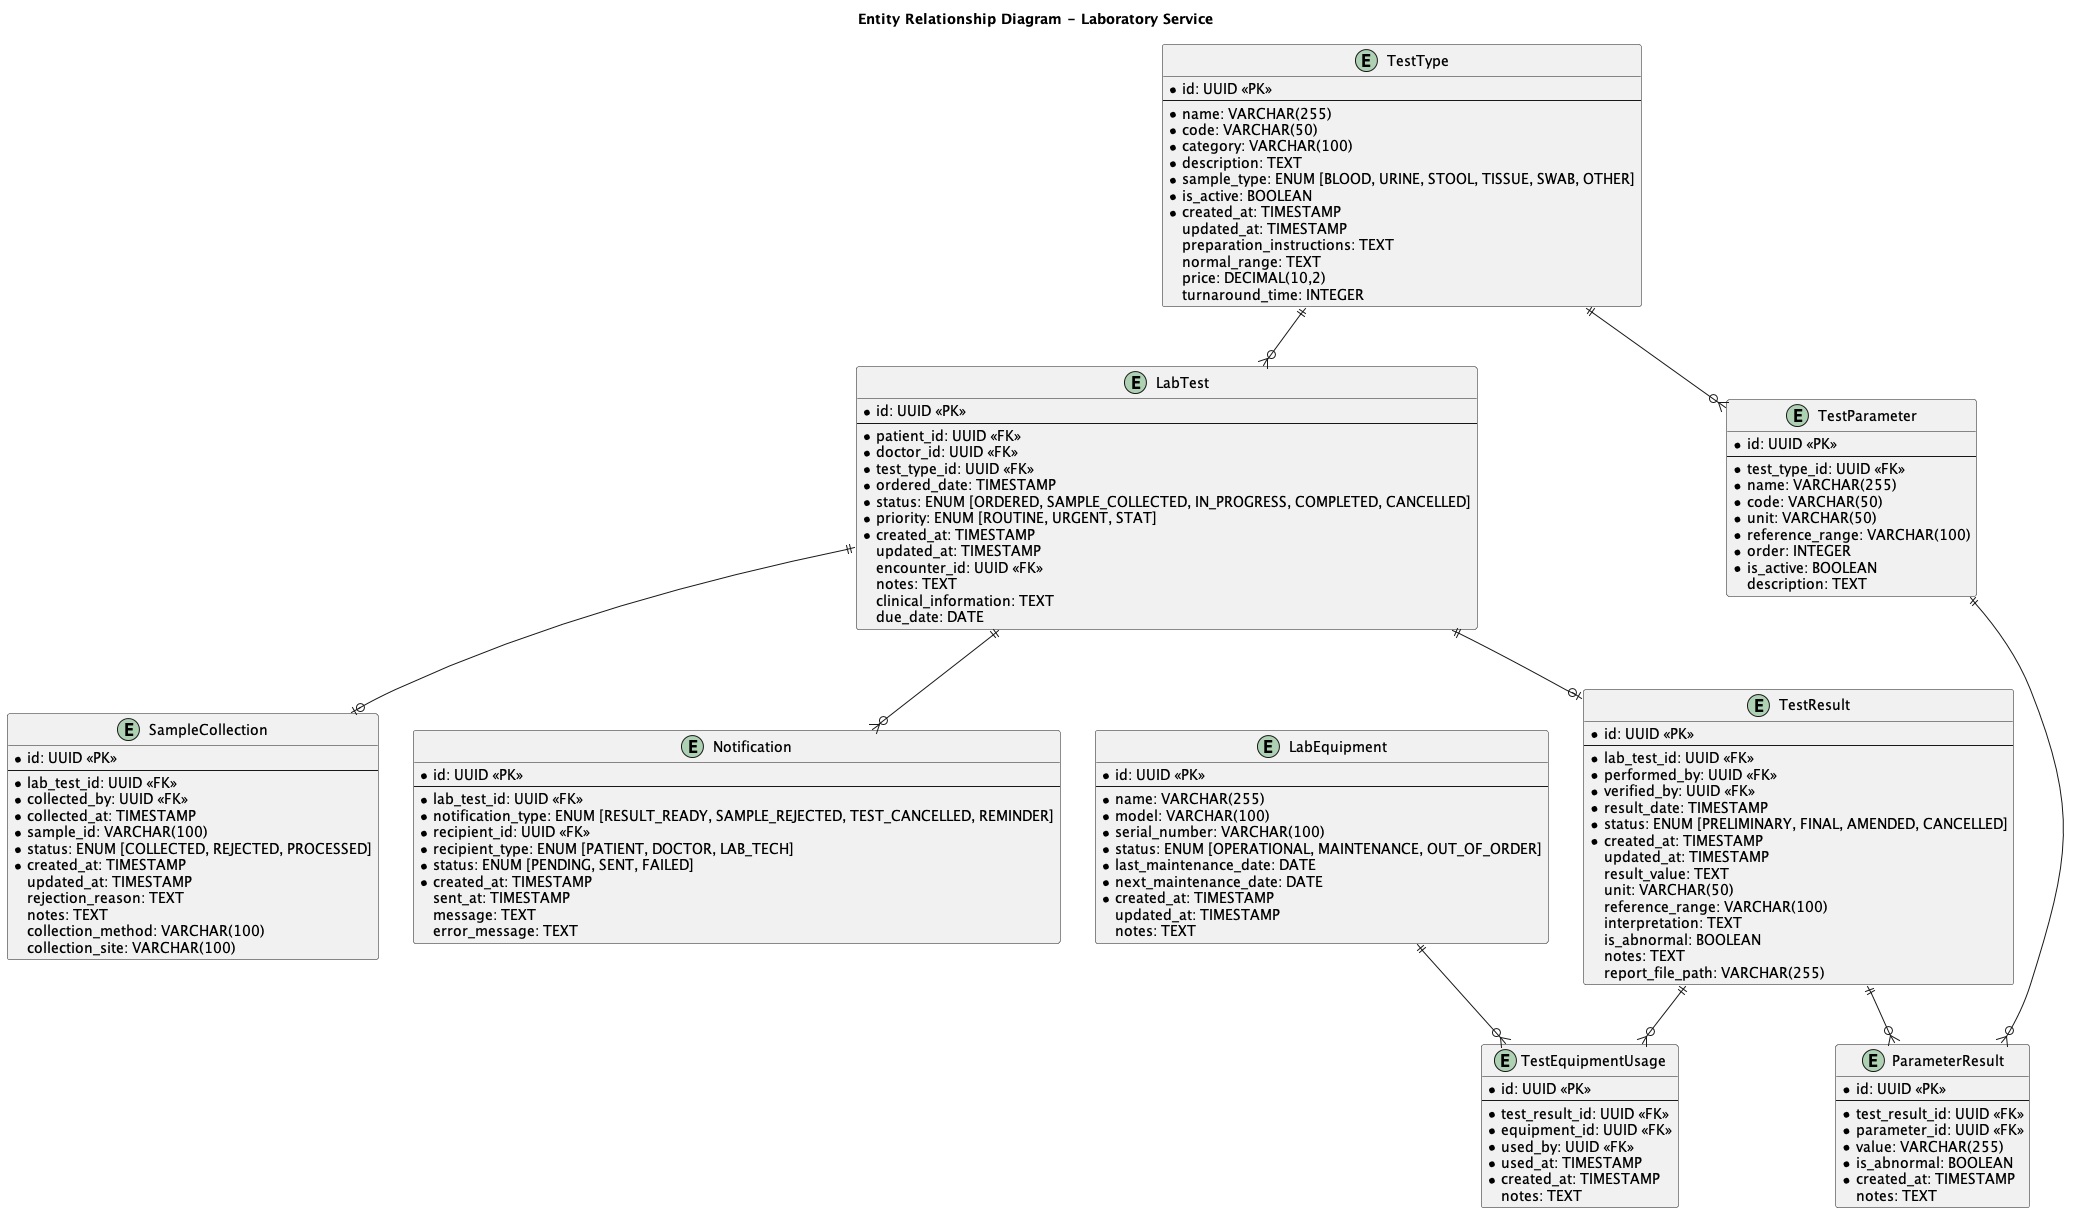

The diagram above was rendered by PlantUML. Its source (embedded in the PNG):
@startuml
title Entity Relationship Diagram - Laboratory Service

' Entities
entity "TestType" as testtype {
  *id: UUID <<PK>>
  --
  *name: VARCHAR(255)
  *code: VARCHAR(50)
  *category: VARCHAR(100)
  *description: TEXT
  *sample_type: ENUM [BLOOD, URINE, STOOL, TISSUE, SWAB, OTHER]
  *is_active: BOOLEAN
  *created_at: TIMESTAMP
  updated_at: TIMESTAMP
  preparation_instructions: TEXT
  normal_range: TEXT
  price: DECIMAL(10,2)
  turnaround_time: INTEGER
}

entity "LabTest" as labtest {
  *id: UUID <<PK>>
  --
  *patient_id: UUID <<FK>>
  *doctor_id: UUID <<FK>>
  *test_type_id: UUID <<FK>>
  *ordered_date: TIMESTAMP
  *status: ENUM [ORDERED, SAMPLE_COLLECTED, IN_PROGRESS, COMPLETED, CANCELLED]
  *priority: ENUM [ROUTINE, URGENT, STAT]
  *created_at: TIMESTAMP
  updated_at: TIMESTAMP
  encounter_id: UUID <<FK>>
  notes: TEXT
  clinical_information: TEXT
  due_date: DATE
}

entity "SampleCollection" as sample {
  *id: UUID <<PK>>
  --
  *lab_test_id: UUID <<FK>>
  *collected_by: UUID <<FK>>
  *collected_at: TIMESTAMP
  *sample_id: VARCHAR(100)
  *status: ENUM [COLLECTED, REJECTED, PROCESSED]
  *created_at: TIMESTAMP
  updated_at: TIMESTAMP
  rejection_reason: TEXT
  notes: TEXT
  collection_method: VARCHAR(100)
  collection_site: VARCHAR(100)
}

entity "TestResult" as result {
  *id: UUID <<PK>>
  --
  *lab_test_id: UUID <<FK>>
  *performed_by: UUID <<FK>>
  *verified_by: UUID <<FK>>
  *result_date: TIMESTAMP
  *status: ENUM [PRELIMINARY, FINAL, AMENDED, CANCELLED]
  *created_at: TIMESTAMP
  updated_at: TIMESTAMP
  result_value: TEXT
  unit: VARCHAR(50)
  reference_range: VARCHAR(100)
  interpretation: TEXT
  is_abnormal: BOOLEAN
  notes: TEXT
  report_file_path: VARCHAR(255)
}

entity "TestParameter" as parameter {
  *id: UUID <<PK>>
  --
  *test_type_id: UUID <<FK>>
  *name: VARCHAR(255)
  *code: VARCHAR(50)
  *unit: VARCHAR(50)
  *reference_range: VARCHAR(100)
  *order: INTEGER
  *is_active: BOOLEAN
  description: TEXT
}

entity "ParameterResult" as paramresult {
  *id: UUID <<PK>>
  --
  *test_result_id: UUID <<FK>>
  *parameter_id: UUID <<FK>>
  *value: VARCHAR(255)
  *is_abnormal: BOOLEAN
  *created_at: TIMESTAMP
  notes: TEXT
}

entity "LabEquipment" as equipment {
  *id: UUID <<PK>>
  --
  *name: VARCHAR(255)
  *model: VARCHAR(100)
  *serial_number: VARCHAR(100)
  *status: ENUM [OPERATIONAL, MAINTENANCE, OUT_OF_ORDER]
  *last_maintenance_date: DATE
  *next_maintenance_date: DATE
  *created_at: TIMESTAMP
  updated_at: TIMESTAMP
  notes: TEXT
}

entity "TestEquipmentUsage" as usage {
  *id: UUID <<PK>>
  --
  *test_result_id: UUID <<FK>>
  *equipment_id: UUID <<FK>>
  *used_by: UUID <<FK>>
  *used_at: TIMESTAMP
  *created_at: TIMESTAMP
  notes: TEXT
}

entity "Notification" as notification {
  *id: UUID <<PK>>
  --
  *lab_test_id: UUID <<FK>>
  *notification_type: ENUM [RESULT_READY, SAMPLE_REJECTED, TEST_CANCELLED, REMINDER]
  *recipient_id: UUID <<FK>>
  *recipient_type: ENUM [PATIENT, DOCTOR, LAB_TECH]
  *status: ENUM [PENDING, SENT, FAILED]
  *created_at: TIMESTAMP
  sent_at: TIMESTAMP
  message: TEXT
  error_message: TEXT
}

' Relationships
testtype ||--o{ labtest
testtype ||--o{ parameter
labtest ||--o| sample
labtest ||--o| result
result ||--o{ paramresult
parameter ||--o{ paramresult
result ||--o{ usage
equipment ||--o{ usage
labtest ||--o{ notification

@enduml